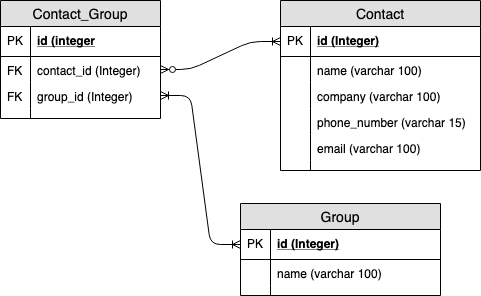

The diagram above was exported from draw.io. Its source (the exported page's mxGraphModel, read from the mxfile embedded in the PNG):
<mxGraphModel dx="901" dy="495" grid="1" gridSize="10" guides="1" tooltips="1" connect="1" arrows="1" fold="1" page="1" pageScale="1" pageWidth="850" pageHeight="1100" math="0" shadow="0">
  <root>
    <mxCell id="0" />
    <mxCell id="1" parent="0" />
    <mxCell id="5dJKALuRuc9qiXskiiWd-1" value="Contact" style="swimlane;fontStyle=0;childLayout=stackLayout;horizontal=1;startSize=26;fillColor=#e0e0e0;horizontalStack=0;resizeParent=1;resizeParentMax=0;resizeLast=0;collapsible=1;marginBottom=0;swimlaneFillColor=#ffffff;align=center;fontSize=14;" vertex="1" parent="1">
      <mxGeometry x="320" y="37" width="200" height="170" as="geometry" />
    </mxCell>
    <mxCell id="5dJKALuRuc9qiXskiiWd-2" value="id (Integer)" style="shape=partialRectangle;top=0;left=0;right=0;bottom=1;align=left;verticalAlign=middle;fillColor=none;spacingLeft=34;spacingRight=4;overflow=hidden;rotatable=0;points=[[0,0.5],[1,0.5]];portConstraint=eastwest;dropTarget=0;fontStyle=5;fontSize=12;" vertex="1" parent="5dJKALuRuc9qiXskiiWd-1">
      <mxGeometry y="26" width="200" height="30" as="geometry" />
    </mxCell>
    <mxCell id="5dJKALuRuc9qiXskiiWd-3" value="PK" style="shape=partialRectangle;top=0;left=0;bottom=0;fillColor=none;align=left;verticalAlign=middle;spacingLeft=4;spacingRight=4;overflow=hidden;rotatable=0;points=[];portConstraint=eastwest;part=1;fontSize=12;" vertex="1" connectable="0" parent="5dJKALuRuc9qiXskiiWd-2">
      <mxGeometry width="30" height="30" as="geometry" />
    </mxCell>
    <mxCell id="5dJKALuRuc9qiXskiiWd-4" value="name (varchar 100)" style="shape=partialRectangle;top=0;left=0;right=0;bottom=0;align=left;verticalAlign=top;fillColor=none;spacingLeft=34;spacingRight=4;overflow=hidden;rotatable=0;points=[[0,0.5],[1,0.5]];portConstraint=eastwest;dropTarget=0;fontSize=12;" vertex="1" parent="5dJKALuRuc9qiXskiiWd-1">
      <mxGeometry y="56" width="200" height="26" as="geometry" />
    </mxCell>
    <mxCell id="5dJKALuRuc9qiXskiiWd-5" value="" style="shape=partialRectangle;top=0;left=0;bottom=0;fillColor=none;align=left;verticalAlign=top;spacingLeft=4;spacingRight=4;overflow=hidden;rotatable=0;points=[];portConstraint=eastwest;part=1;fontSize=12;" vertex="1" connectable="0" parent="5dJKALuRuc9qiXskiiWd-4">
      <mxGeometry width="30" height="26" as="geometry" />
    </mxCell>
    <mxCell id="5dJKALuRuc9qiXskiiWd-6" value="company (varchar 100)" style="shape=partialRectangle;top=0;left=0;right=0;bottom=0;align=left;verticalAlign=top;fillColor=none;spacingLeft=34;spacingRight=4;overflow=hidden;rotatable=0;points=[[0,0.5],[1,0.5]];portConstraint=eastwest;dropTarget=0;fontSize=12;" vertex="1" parent="5dJKALuRuc9qiXskiiWd-1">
      <mxGeometry y="82" width="200" height="26" as="geometry" />
    </mxCell>
    <mxCell id="5dJKALuRuc9qiXskiiWd-7" value="" style="shape=partialRectangle;top=0;left=0;bottom=0;fillColor=none;align=left;verticalAlign=top;spacingLeft=4;spacingRight=4;overflow=hidden;rotatable=0;points=[];portConstraint=eastwest;part=1;fontSize=12;" vertex="1" connectable="0" parent="5dJKALuRuc9qiXskiiWd-6">
      <mxGeometry width="30" height="26" as="geometry" />
    </mxCell>
    <mxCell id="5dJKALuRuc9qiXskiiWd-8" value="phone_number (varchar 15)" style="shape=partialRectangle;top=0;left=0;right=0;bottom=0;align=left;verticalAlign=top;fillColor=none;spacingLeft=34;spacingRight=4;overflow=hidden;rotatable=0;points=[[0,0.5],[1,0.5]];portConstraint=eastwest;dropTarget=0;fontSize=12;" vertex="1" parent="5dJKALuRuc9qiXskiiWd-1">
      <mxGeometry y="108" width="200" height="26" as="geometry" />
    </mxCell>
    <mxCell id="5dJKALuRuc9qiXskiiWd-9" value="" style="shape=partialRectangle;top=0;left=0;bottom=0;fillColor=none;align=left;verticalAlign=top;spacingLeft=4;spacingRight=4;overflow=hidden;rotatable=0;points=[];portConstraint=eastwest;part=1;fontSize=12;" vertex="1" connectable="0" parent="5dJKALuRuc9qiXskiiWd-8">
      <mxGeometry width="30" height="26" as="geometry" />
    </mxCell>
    <mxCell id="5dJKALuRuc9qiXskiiWd-12" value="email (varchar 100)" style="shape=partialRectangle;top=0;left=0;right=0;bottom=0;align=left;verticalAlign=top;fillColor=none;spacingLeft=34;spacingRight=4;overflow=hidden;rotatable=0;points=[[0,0.5],[1,0.5]];portConstraint=eastwest;dropTarget=0;fontSize=12;" vertex="1" parent="5dJKALuRuc9qiXskiiWd-1">
      <mxGeometry y="134" width="200" height="26" as="geometry" />
    </mxCell>
    <mxCell id="5dJKALuRuc9qiXskiiWd-13" value="" style="shape=partialRectangle;top=0;left=0;bottom=0;fillColor=none;align=left;verticalAlign=top;spacingLeft=4;spacingRight=4;overflow=hidden;rotatable=0;points=[];portConstraint=eastwest;part=1;fontSize=12;" vertex="1" connectable="0" parent="5dJKALuRuc9qiXskiiWd-12">
      <mxGeometry width="30" height="26" as="geometry" />
    </mxCell>
    <mxCell id="5dJKALuRuc9qiXskiiWd-10" value="" style="shape=partialRectangle;top=0;left=0;right=0;bottom=0;align=left;verticalAlign=top;fillColor=none;spacingLeft=34;spacingRight=4;overflow=hidden;rotatable=0;points=[[0,0.5],[1,0.5]];portConstraint=eastwest;dropTarget=0;fontSize=12;" vertex="1" parent="5dJKALuRuc9qiXskiiWd-1">
      <mxGeometry y="160" width="200" height="10" as="geometry" />
    </mxCell>
    <mxCell id="5dJKALuRuc9qiXskiiWd-11" value="" style="shape=partialRectangle;top=0;left=0;bottom=0;fillColor=none;align=left;verticalAlign=top;spacingLeft=4;spacingRight=4;overflow=hidden;rotatable=0;points=[];portConstraint=eastwest;part=1;fontSize=12;" vertex="1" connectable="0" parent="5dJKALuRuc9qiXskiiWd-10">
      <mxGeometry width="30" height="10" as="geometry" />
    </mxCell>
    <mxCell id="5dJKALuRuc9qiXskiiWd-14" value="Group" style="swimlane;fontStyle=0;childLayout=stackLayout;horizontal=1;startSize=26;fillColor=#e0e0e0;horizontalStack=0;resizeParent=1;resizeParentMax=0;resizeLast=0;collapsible=1;marginBottom=0;swimlaneFillColor=#ffffff;align=center;fontSize=14;" vertex="1" parent="1">
      <mxGeometry x="280" y="240" width="200" height="92" as="geometry" />
    </mxCell>
    <mxCell id="5dJKALuRuc9qiXskiiWd-15" value="id (Integer)" style="shape=partialRectangle;top=0;left=0;right=0;bottom=1;align=left;verticalAlign=middle;fillColor=none;spacingLeft=34;spacingRight=4;overflow=hidden;rotatable=0;points=[[0,0.5],[1,0.5]];portConstraint=eastwest;dropTarget=0;fontStyle=5;fontSize=12;" vertex="1" parent="5dJKALuRuc9qiXskiiWd-14">
      <mxGeometry y="26" width="200" height="30" as="geometry" />
    </mxCell>
    <mxCell id="5dJKALuRuc9qiXskiiWd-16" value="PK" style="shape=partialRectangle;top=0;left=0;bottom=0;fillColor=none;align=left;verticalAlign=middle;spacingLeft=4;spacingRight=4;overflow=hidden;rotatable=0;points=[];portConstraint=eastwest;part=1;fontSize=12;" vertex="1" connectable="0" parent="5dJKALuRuc9qiXskiiWd-15">
      <mxGeometry width="30" height="30" as="geometry" />
    </mxCell>
    <mxCell id="5dJKALuRuc9qiXskiiWd-17" value="name (varchar 100)" style="shape=partialRectangle;top=0;left=0;right=0;bottom=0;align=left;verticalAlign=top;fillColor=none;spacingLeft=34;spacingRight=4;overflow=hidden;rotatable=0;points=[[0,0.5],[1,0.5]];portConstraint=eastwest;dropTarget=0;fontSize=12;" vertex="1" parent="5dJKALuRuc9qiXskiiWd-14">
      <mxGeometry y="56" width="200" height="26" as="geometry" />
    </mxCell>
    <mxCell id="5dJKALuRuc9qiXskiiWd-18" value="" style="shape=partialRectangle;top=0;left=0;bottom=0;fillColor=none;align=left;verticalAlign=top;spacingLeft=4;spacingRight=4;overflow=hidden;rotatable=0;points=[];portConstraint=eastwest;part=1;fontSize=12;" vertex="1" connectable="0" parent="5dJKALuRuc9qiXskiiWd-17">
      <mxGeometry width="30" height="26" as="geometry" />
    </mxCell>
    <mxCell id="5dJKALuRuc9qiXskiiWd-25" value="" style="shape=partialRectangle;top=0;left=0;right=0;bottom=0;align=left;verticalAlign=top;fillColor=none;spacingLeft=34;spacingRight=4;overflow=hidden;rotatable=0;points=[[0,0.5],[1,0.5]];portConstraint=eastwest;dropTarget=0;fontSize=12;" vertex="1" parent="5dJKALuRuc9qiXskiiWd-14">
      <mxGeometry y="82" width="200" height="10" as="geometry" />
    </mxCell>
    <mxCell id="5dJKALuRuc9qiXskiiWd-26" value="" style="shape=partialRectangle;top=0;left=0;bottom=0;fillColor=none;align=left;verticalAlign=top;spacingLeft=4;spacingRight=4;overflow=hidden;rotatable=0;points=[];portConstraint=eastwest;part=1;fontSize=12;" vertex="1" connectable="0" parent="5dJKALuRuc9qiXskiiWd-25">
      <mxGeometry width="30" height="10" as="geometry" />
    </mxCell>
    <mxCell id="5dJKALuRuc9qiXskiiWd-27" value="Contact_Group" style="swimlane;fontStyle=0;childLayout=stackLayout;horizontal=1;startSize=26;fillColor=#e0e0e0;horizontalStack=0;resizeParent=1;resizeParentMax=0;resizeLast=0;collapsible=1;marginBottom=0;swimlaneFillColor=#ffffff;align=center;fontSize=14;" vertex="1" parent="1">
      <mxGeometry x="40" y="37" width="160" height="118" as="geometry" />
    </mxCell>
    <mxCell id="5dJKALuRuc9qiXskiiWd-28" value="id (integer" style="shape=partialRectangle;top=0;left=0;right=0;bottom=1;align=left;verticalAlign=middle;fillColor=none;spacingLeft=34;spacingRight=4;overflow=hidden;rotatable=0;points=[[0,0.5],[1,0.5]];portConstraint=eastwest;dropTarget=0;fontStyle=5;fontSize=12;" vertex="1" parent="5dJKALuRuc9qiXskiiWd-27">
      <mxGeometry y="26" width="160" height="30" as="geometry" />
    </mxCell>
    <mxCell id="5dJKALuRuc9qiXskiiWd-29" value="PK" style="shape=partialRectangle;top=0;left=0;bottom=0;fillColor=none;align=left;verticalAlign=middle;spacingLeft=4;spacingRight=4;overflow=hidden;rotatable=0;points=[];portConstraint=eastwest;part=1;fontSize=12;" vertex="1" connectable="0" parent="5dJKALuRuc9qiXskiiWd-28">
      <mxGeometry width="30" height="30" as="geometry" />
    </mxCell>
    <mxCell id="5dJKALuRuc9qiXskiiWd-30" value="contact_id (Integer)" style="shape=partialRectangle;top=0;left=0;right=0;bottom=0;align=left;verticalAlign=top;fillColor=none;spacingLeft=34;spacingRight=4;overflow=hidden;rotatable=0;points=[[0,0.5],[1,0.5]];portConstraint=eastwest;dropTarget=0;fontSize=12;" vertex="1" parent="5dJKALuRuc9qiXskiiWd-27">
      <mxGeometry y="56" width="160" height="26" as="geometry" />
    </mxCell>
    <mxCell id="5dJKALuRuc9qiXskiiWd-31" value="FK" style="shape=partialRectangle;top=0;left=0;bottom=0;fillColor=none;align=left;verticalAlign=top;spacingLeft=4;spacingRight=4;overflow=hidden;rotatable=0;points=[];portConstraint=eastwest;part=1;fontSize=12;" vertex="1" connectable="0" parent="5dJKALuRuc9qiXskiiWd-30">
      <mxGeometry width="30" height="26" as="geometry" />
    </mxCell>
    <mxCell id="5dJKALuRuc9qiXskiiWd-32" value="group_id (Integer)" style="shape=partialRectangle;top=0;left=0;right=0;bottom=0;align=left;verticalAlign=top;fillColor=none;spacingLeft=34;spacingRight=4;overflow=hidden;rotatable=0;points=[[0,0.5],[1,0.5]];portConstraint=eastwest;dropTarget=0;fontSize=12;" vertex="1" parent="5dJKALuRuc9qiXskiiWd-27">
      <mxGeometry y="82" width="160" height="26" as="geometry" />
    </mxCell>
    <mxCell id="5dJKALuRuc9qiXskiiWd-33" value="FK" style="shape=partialRectangle;top=0;left=0;bottom=0;fillColor=none;align=left;verticalAlign=top;spacingLeft=4;spacingRight=4;overflow=hidden;rotatable=0;points=[];portConstraint=eastwest;part=1;fontSize=12;" vertex="1" connectable="0" parent="5dJKALuRuc9qiXskiiWd-32">
      <mxGeometry width="30" height="26" as="geometry" />
    </mxCell>
    <mxCell id="5dJKALuRuc9qiXskiiWd-36" value="" style="shape=partialRectangle;top=0;left=0;right=0;bottom=0;align=left;verticalAlign=top;fillColor=none;spacingLeft=34;spacingRight=4;overflow=hidden;rotatable=0;points=[[0,0.5],[1,0.5]];portConstraint=eastwest;dropTarget=0;fontSize=12;" vertex="1" parent="5dJKALuRuc9qiXskiiWd-27">
      <mxGeometry y="108" width="160" height="10" as="geometry" />
    </mxCell>
    <mxCell id="5dJKALuRuc9qiXskiiWd-37" value="" style="shape=partialRectangle;top=0;left=0;bottom=0;fillColor=none;align=left;verticalAlign=top;spacingLeft=4;spacingRight=4;overflow=hidden;rotatable=0;points=[];portConstraint=eastwest;part=1;fontSize=12;" vertex="1" connectable="0" parent="5dJKALuRuc9qiXskiiWd-36">
      <mxGeometry width="30" height="10" as="geometry" />
    </mxCell>
    <mxCell id="5dJKALuRuc9qiXskiiWd-39" value="" style="edgeStyle=entityRelationEdgeStyle;fontSize=12;html=1;endArrow=ERoneToMany;startArrow=ERoneToMany;exitX=1;exitY=0.5;exitDx=0;exitDy=0;entryX=0;entryY=0.5;entryDx=0;entryDy=0;" edge="1" parent="1" source="5dJKALuRuc9qiXskiiWd-32" target="5dJKALuRuc9qiXskiiWd-15">
      <mxGeometry width="100" height="100" relative="1" as="geometry">
        <mxPoint x="220" y="177" as="sourcePoint" />
        <mxPoint x="310" y="87" as="targetPoint" />
      </mxGeometry>
    </mxCell>
    <mxCell id="5dJKALuRuc9qiXskiiWd-40" value="" style="edgeStyle=entityRelationEdgeStyle;fontSize=12;html=1;endArrow=ERoneToMany;startArrow=ERzeroToMany;exitX=1;exitY=0.5;exitDx=0;exitDy=0;entryX=0;entryY=0.5;entryDx=0;entryDy=0;" edge="1" parent="1" source="5dJKALuRuc9qiXskiiWd-30" target="5dJKALuRuc9qiXskiiWd-2">
      <mxGeometry width="100" height="100" relative="1" as="geometry">
        <mxPoint x="240" y="350" as="sourcePoint" />
        <mxPoint x="340" y="250" as="targetPoint" />
      </mxGeometry>
    </mxCell>
  </root>
</mxGraphModel>